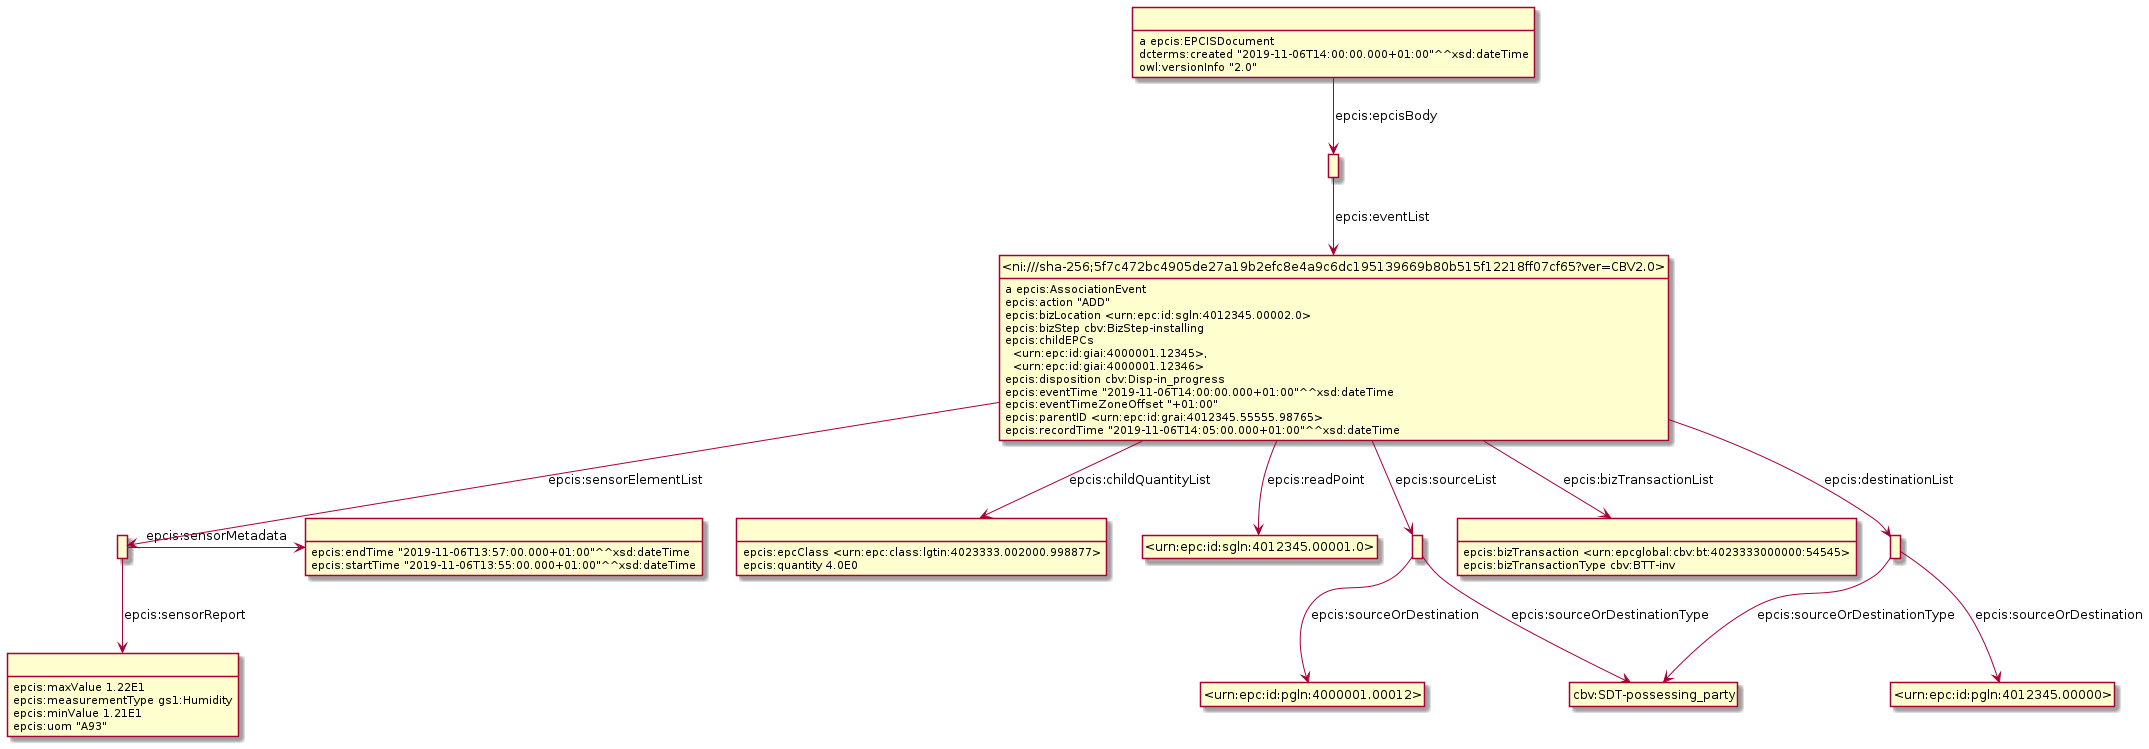

The diagram above was rendered by PlantUML. Its source (embedded in the PNG):
@startuml
hide empty methods
hide empty attributes
hide circle
skinparam classAttributeIconSize 0
class _r1632232177r1_ as " "
_r1632232177r1_ : epcis:epcClass <urn:epc:class:lgtin:4023333.002000.998877>
_r1632232177r1_ : epcis:quantity 4.0E0
class _r1632232177r3_ as " "
class _r1632232177r4_ as " "
_r1632232177r3_ -right-> _r1632232177r4_ : epcis:sensorMetadata
class _r1632232177r5_ as " "
_r1632232177r3_ -down-> _r1632232177r5_ : epcis:sensorReport
class _ni_sha_256_5f7c472bc4905de27a19b2efc8e4a9c6dc195139669b80b515f12218ff07cf65_ver_CBV2_0_ as "<ni:///sha-256;5f7c472bc4905de27a19b2efc8e4a9c6dc195139669b80b515f12218ff07cf65?ver=CBV2.0>"
_ni_sha_256_5f7c472bc4905de27a19b2efc8e4a9c6dc195139669b80b515f12218ff07cf65_ver_CBV2_0_ : a epcis:AssociationEvent
class _urn_epc_id_sgln_4012345_00001_0_ as "<urn:epc:id:sgln:4012345.00001.0>"
_ni_sha_256_5f7c472bc4905de27a19b2efc8e4a9c6dc195139669b80b515f12218ff07cf65_ver_CBV2_0_ -down-> _urn_epc_id_sgln_4012345_00001_0_ : epcis:readPoint
class _r1632232177r6_ as " "
_ni_sha_256_5f7c472bc4905de27a19b2efc8e4a9c6dc195139669b80b515f12218ff07cf65_ver_CBV2_0_ -down-> _r1632232177r6_ : epcis:sourceList
class _r1632232177r0_ as " "
_ni_sha_256_5f7c472bc4905de27a19b2efc8e4a9c6dc195139669b80b515f12218ff07cf65_ver_CBV2_0_ -down-> _r1632232177r0_ : epcis:bizTransactionList
_ni_sha_256_5f7c472bc4905de27a19b2efc8e4a9c6dc195139669b80b515f12218ff07cf65_ver_CBV2_0_ -down-> _r1632232177r1_ : epcis:childQuantityList
class _r1632232177r2_ as " "
_ni_sha_256_5f7c472bc4905de27a19b2efc8e4a9c6dc195139669b80b515f12218ff07cf65_ver_CBV2_0_ -down-> _r1632232177r2_ : epcis:destinationList
_ni_sha_256_5f7c472bc4905de27a19b2efc8e4a9c6dc195139669b80b515f12218ff07cf65_ver_CBV2_0_ -down-> _r1632232177r3_ : epcis:sensorElementList
_ni_sha_256_5f7c472bc4905de27a19b2efc8e4a9c6dc195139669b80b515f12218ff07cf65_ver_CBV2_0_ : epcis:action "ADD"
_ni_sha_256_5f7c472bc4905de27a19b2efc8e4a9c6dc195139669b80b515f12218ff07cf65_ver_CBV2_0_ : epcis:bizLocation <urn:epc:id:sgln:4012345.00002.0>
_ni_sha_256_5f7c472bc4905de27a19b2efc8e4a9c6dc195139669b80b515f12218ff07cf65_ver_CBV2_0_ : epcis:bizStep cbv:BizStep-installing
_ni_sha_256_5f7c472bc4905de27a19b2efc8e4a9c6dc195139669b80b515f12218ff07cf65_ver_CBV2_0_ : epcis:childEPCs\n  <urn:epc:id:giai:4000001.12345>,\n  <urn:epc:id:giai:4000001.12346>
_ni_sha_256_5f7c472bc4905de27a19b2efc8e4a9c6dc195139669b80b515f12218ff07cf65_ver_CBV2_0_ : epcis:disposition cbv:Disp-in_progress
_ni_sha_256_5f7c472bc4905de27a19b2efc8e4a9c6dc195139669b80b515f12218ff07cf65_ver_CBV2_0_ : epcis:eventTime "2019-11-06T14:00:00.000+01:00"^^xsd:dateTime
_ni_sha_256_5f7c472bc4905de27a19b2efc8e4a9c6dc195139669b80b515f12218ff07cf65_ver_CBV2_0_ : epcis:eventTimeZoneOffset "+01:00"
_ni_sha_256_5f7c472bc4905de27a19b2efc8e4a9c6dc195139669b80b515f12218ff07cf65_ver_CBV2_0_ : epcis:parentID <urn:epc:id:grai:4012345.55555.98765>
_ni_sha_256_5f7c472bc4905de27a19b2efc8e4a9c6dc195139669b80b515f12218ff07cf65_ver_CBV2_0_ : epcis:recordTime "2019-11-06T14:05:00.000+01:00"^^xsd:dateTime
class cbv_SDT_possessing_party as "cbv:SDT-possessing_party"
_r1632232177r6_ -down-> cbv_SDT_possessing_party : epcis:sourceOrDestinationType
class _urn_epc_id_pgln_4000001_00012_ as "<urn:epc:id:pgln:4000001.00012>"
_r1632232177r6_ -down-> _urn_epc_id_pgln_4000001_00012_ : epcis:sourceOrDestination
_r1632232177r4_ : epcis:endTime "2019-11-06T13:57:00.000+01:00"^^xsd:dateTime
_r1632232177r4_ : epcis:startTime "2019-11-06T13:55:00.000+01:00"^^xsd:dateTime
class _r1632232177r8_ as " "
_r1632232177r8_ -down-> _ni_sha_256_5f7c472bc4905de27a19b2efc8e4a9c6dc195139669b80b515f12218ff07cf65_ver_CBV2_0_ : epcis:eventList
_r1632232177r5_ : epcis:maxValue 1.22E1
_r1632232177r5_ : epcis:measurementType gs1:Humidity
_r1632232177r5_ : epcis:minValue 1.21E1
_r1632232177r5_ : epcis:uom "A93"
_r1632232177r0_ : epcis:bizTransaction <urn:epcglobal:cbv:bt:4023333000000:54545>
_r1632232177r0_ : epcis:bizTransactionType cbv:BTT-inv
class _r1632232177r7_ as " "
_r1632232177r7_ : a epcis:EPCISDocument
_r1632232177r7_ -down-> _r1632232177r8_ : epcis:epcisBody
_r1632232177r7_ : dcterms:created "2019-11-06T14:00:00.000+01:00"^^xsd:dateTime
_r1632232177r7_ : owl:versionInfo "2.0"
_r1632232177r2_ -down-> cbv_SDT_possessing_party : epcis:sourceOrDestinationType
class _urn_epc_id_pgln_4012345_00000_ as "<urn:epc:id:pgln:4012345.00000>"
_r1632232177r2_ -down-> _urn_epc_id_pgln_4012345_00000_ : epcis:sourceOrDestination
@enduml